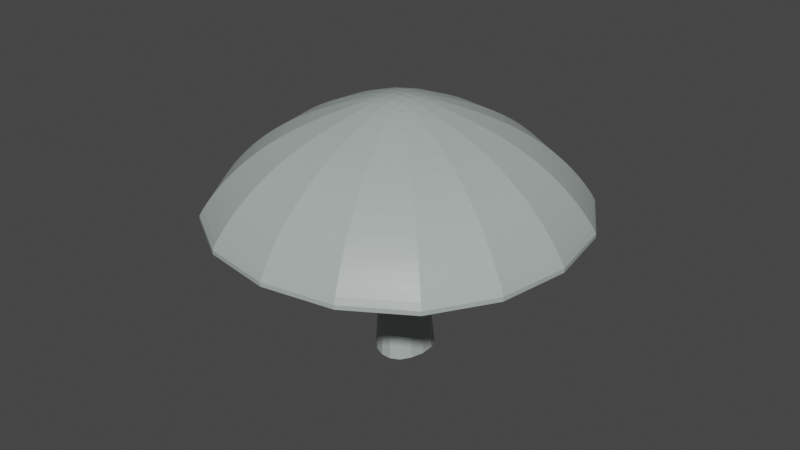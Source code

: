 # Source: mushroom.blend  (saved by Blender 2.82.7; exported with 4.5.12 LTS)
import bpy
from mathutils import Matrix  # noqa: F401  (used for matrix-valued properties, if any)

bpy.ops.wm.read_factory_settings(use_empty=True)
scene = bpy.context.scene
scene.name = 'Scene'

# ---- collections
col_collection = bpy.data.collections.new('Collection'); scene.collection.children.link(col_collection)

# ---- images (referenced by path relative to the original .blend; pixels are not part of the script)
import os
ASSET_DIR = os.environ.get("B2B_ASSET_DIR", "")  # directory of the original .blend (textures are referenced by path, not embedded)
HERE = os.path.dirname(os.path.abspath(__file__))  # packed textures are extracted next to this script under _unpacked/

def load_image(name, relpath, width, height, colorspace="sRGB"):
    """Load a texture the original file referenced (path relative to the .blend, or extracted next to this script)."""
    p = next((c for c in (os.path.join(HERE, relpath), os.path.join(ASSET_DIR, relpath)) if relpath and os.path.exists(c)), "")
    if p:
        img = bpy.data.images.load(p, check_existing=True)
        img.name = name
    else:  # same state as the original file: an image datablock whose file is absent (Cycles renders it pink)
        img = bpy.data.images.new(name, width, height)
        img.source = "FILE"
        img.filepath = "//" + (relpath or name)
    img.colorspace_settings.name = colorspace
    return img
img_material_base_color = load_image('Material Base Color', '_unpacked/Material_Base_Color.1524eed0.png', 1024, 1024, 'sRGB')

# ---- materials (node trees are filled in below, after node groups)
mat_material = bpy.data.materials.new('Material')
mat_material.alpha_threshold = 0.0
mat_material.use_transparent_shadow = False
mat_material.line_color = (0.0, 0.0, 0.0, 1.0)

# ---- material node trees
mat_material.use_nodes = True; mat_material.node_tree.nodes.clear()
_N = mat_material.node_tree.nodes; _L = mat_material.node_tree.links
n0 = _N.new('ShaderNodeOutputMaterial'); n0.name = 'Material Output'; n0.location = (300, 300)
n1 = _N.new('ShaderNodeBsdfPrincipled'); n1.name = 'Principled BSDF'; n1.location = (10, 300)
n1.distribution = 'GGX'
n1.subsurface_method = 'BURLEY'
n1.inputs[2].default_value = 0.4
n1.inputs[3].default_value = 1.45
n1.inputs[27].default_value = (0.0, 0.0, 0.0, 1.0)
n1.inputs[28].default_value = 1.0
n2 = _N.new('ShaderNodeTexImage'); n2.name = 'Image Texture'; n2.location = (-280, 250)
n2.image = img_material_base_color
_L.new(n1.outputs[0], n0.inputs[0])
_L.new(n2.outputs[0], n1.inputs[0])
n0.is_active_output = True

# ---- world
world_world = bpy.data.worlds.new('World'); scene.world = world_world
world_world.use_nodes = True; world_world.node_tree.nodes.clear()
_N = world_world.node_tree.nodes; _L = world_world.node_tree.links
n0 = _N.new('ShaderNodeOutputWorld'); n0.name = 'World Output'; n0.location = (300, 300)
n1 = _N.new('ShaderNodeBackground'); n1.name = 'Background'; n1.location = (10, 300)
n1.inputs[0].default_value = (0.05088, 0.05088, 0.05088, 1.0)
_L.new(n1.outputs[0], n0.inputs[0])
n0.is_active_output = True
world_world.color = (0.05088, 0.05088, 0.05088)
world_world.use_sun_shadow = False
world_world.sun_shadow_jitter_overblur = 0.0

# ---- meshes
me_cube = bpy.data.meshes.new('Cube')
me_cube.from_pydata([(0.3882, 0.3882, 3.922), (1.0, 1.0, -1.0), (0.3882, -0.3882, 3.922), (0.6498, -1.0, -1.0), (-0.3882, 0.3882, 3.922), (-1.0, 1.0, -1.0), (-0.3882, -0.3882, 3.922), (-0.6618, -0.5554, -1.0), (0.3882, -0.3882, 3.922), (-0.3882, -0.3882, 3.922), (0.3882, 0.3882, 3.922), (-0.3882, 0.3882, 3.922), (0.3882, -0.3882, 3.922), (-0.3882, -0.3882, 3.922), (0.3882, 0.3882, 3.922), (-0.3882, 0.3882, 3.922), (0.3882, -0.3882, 3.922), (-0.3882, -0.3882, 3.922), (0.3882, 0.3882, 3.922), (-0.3882, 0.3882, 3.922), (0.3882, 0.3882, 4.563), (-0.3882, 0.3882, 4.563), (-0.3882, -0.3882, 4.563), (0.3882, -0.3882, 4.563), (0.4193, 0.4193, 5.822), (-0.4193, 0.4193, 5.822), (-0.4193, -0.4193, 5.822), (0.4193, -0.4193, 5.822), (-5.393, 5.393, 2.397), (5.393, 5.393, 2.397), (-5.393, -5.393, 2.397), (5.393, -5.393, 2.397), (-5.041, 5.041, 3.028), (5.041, 5.041, 3.028), (-5.041, -5.041, 3.028), (5.041, -5.041, 3.028), (1.0, 1.0, -1.0), (-0.6618, -0.5554, -1.0), (0.6498, -1.0, -1.0), (-1.0, 1.0, -1.0), (-3.706, 3.706, 4.412), (3.706, 3.706, 4.412), (3.706, -3.706, 4.412), (-3.706, -3.706, 4.412), (-2.518, 2.518, 5.117), (2.518, -2.518, 5.117), (2.518, 2.518, 5.117), (-2.518, -2.518, 5.117), (4.5, 4.5, 3.707), (-4.5, -4.5, 3.707), (-4.5, 4.5, 3.707), (4.5, -4.5, 3.707), (0.3882, 0.3882, 4.563), (-0.3882, 0.3882, 4.563), (-0.3882, -0.3882, 4.563), (0.3882, -0.3882, 4.563), (-0.3882, -0.3882, 3.922), (-0.6618, -0.5554, -1.0), (-0.3882, -0.3882, 3.922), (-0.3882, -0.3882, 3.922), (-0.3882, -0.3882, 3.922), (-0.3882, -0.3882, 4.563), (1.0, 1.0, -1.0), (-0.6618, -0.5554, -1.0), (0.6498, -1.0, -1.0), (-1.0, 1.0, -1.0)], [], [(4, 6, 9, 11), (11, 9, 13, 15), (2, 0, 10, 8), (0, 4, 11, 10), (6, 2, 8, 9), (15, 13, 17, 19), (9, 8, 12, 13), (10, 11, 15, 14), (8, 10, 14, 12), (24, 25, 26, 27), (13, 12, 16, 17), (14, 15, 19, 18), (48, 51, 35, 33), (22, 23, 31, 30), (50, 48, 33, 32), (51, 49, 34, 35), (28, 32, 33, 29), (30, 34, 32, 28), (31, 35, 34, 30), (29, 33, 35, 31), (20, 21, 28, 29), (49, 50, 32, 34), (23, 20, 29, 31), (21, 22, 30, 28), (5, 39, 36, 1), (1, 36, 38, 3), (7, 37, 39, 5), (3, 38, 37, 7), (47, 44, 40, 43), (45, 47, 43, 42), (44, 46, 41, 40), (46, 45, 42, 41), (24, 27, 45, 46), (25, 24, 46, 44), (27, 26, 47, 45), (26, 25, 44, 47), (43, 40, 50, 49), (42, 43, 49, 51), (40, 41, 48, 50), (41, 42, 51, 48), (23, 22, 54, 55), (21, 20, 52, 53), (20, 23, 55, 52), (22, 21, 53, 54), (6, 9, 58, 56), (39, 37, 63, 65), (6, 37, 63, 56), (37, 38, 64, 63), (9, 13, 59, 58), (36, 39, 65, 62), (7, 37, 63, 57), (17, 22, 61, 60), (38, 36, 62, 64)])
_k = set([(6, 9), (6, 37), (7, 37), (9, 13), (13, 17), (17, 22), (36, 38), (36, 39), (37, 38), (37, 39), (56, 58), (56, 63), (57, 63), (58, 59), (60, 61), (62, 64), (62, 65), (63, 64), (63, 65)])
me_cube.attributes.new('sharp_edge', 'BOOLEAN', 'EDGE').data.foreach_set('value', [ (min(e.vertices), max(e.vertices)) in _k for e in me_cube.edges])
_uv = me_cube.uv_layers.new(name='UVMap')
_uv.uv.foreach_set('vector', [0.625, 0.25, 0.625, 0.0, 0.625, 0.0, 0.625, 0.25, 0.625, 0.25, 0.625, 0.0, 0.625, 0.0, 0.625, 0.25, 0.625, 0.75, 0.625, 0.5, 0.625, 0.5, 0.625, 0.75, 0.625, 0.5, 0.625, 0.25, 0.625, 0.25, 0.625, 0.5, 0.625, 1.0, 0.625, 0.75, 0.625, 0.75, 0.625, 1.0, 0.625, 0.25, 0.625, 0.0, 0.625, 0.0, 0.625, 0.25, 0.625, 1.0, 0.625, 0.75, 0.625, 0.75, 0.625, 1.0, 0.625, 0.5, 0.625, 0.25, 0.625, 0.25, 0.625, 0.5, 0.625, 0.75, 0.625, 0.5, 0.625, 0.5, 0.625, 0.75, 0.625, 0.5, 0.875, 0.5, 0.875, 0.75, 0.625, 0.75, 0.625, 1.0, 0.625, 0.75, 0.625, 0.75, 0.625, 1.0, 0.625, 0.5, 0.625, 0.25, 0.625, 0.25, 0.625, 0.5, 0.625, 0.5, 0.625, 0.75, 0.625, 0.75, 0.625, 0.5, 0.875, 0.75, 0.625, 0.75, 0.625, 0.75, 0.875, 0.75, 0.875, 0.5, 0.625, 0.5, 0.625, 0.5, 0.875, 0.5, 0.5248, 0.9171, 0.5248, 0.08285, 0.6053, 0.03269, 0.6053, 0.9673, 0.875, 0.5, 0.875, 0.5, 0.625, 0.5, 0.625, 0.5, 0.875, 0.75, 0.875, 0.75, 0.875, 0.5, 0.875, 0.5, 0.6723, 0.9999, 0.6053, 0.9673, 0.6053, 0.03269, 0.6723, 7.61e-05, 0.625, 0.5, 0.625, 0.5, 0.625, 0.75, 0.625, 0.75, 0.7275, 0.7344, 0.9775, 0.7344, 0.9775, 0.7344, 0.7275, 0.7344, 0.875, 0.75, 0.875, 0.5, 0.875, 0.5, 0.875, 0.75, 0.7275, 0.9844, 0.7275, 0.7344, 0.7275, 0.7344, 0.7275, 0.9844, 0.9775, 0.7344, 0.9775, 0.9844, 0.9775, 0.9844, 0.9775, 0.7344, 0.375, 0.25, 0.375, 0.25, 0.375, 0.5, 0.375, 0.5, 0.375, 0.5, 0.375, 0.5, 0.375, 0.75, 0.375, 0.75, 0.375, 0.0, 0.375, 0.0, 0.375, 0.25, 0.375, 0.25, 0.375, 0.75, 0.375, 0.75, 0.375, 1.0, 0.375, 1.0, 0.875, 0.75, 0.875, 0.5, 0.875, 0.5, 0.875, 0.75, 0.2983, 0.7334, 0.2983, 0.2666, 0.4263, 0.1565, 0.4263, 0.8435, 0.875, 0.5, 0.625, 0.5, 0.625, 0.5, 0.875, 0.5, 0.625, 0.5, 0.625, 0.75, 0.625, 0.75, 0.625, 0.5, 0.625, 0.5, 0.625, 0.75, 0.625, 0.75, 0.625, 0.5, 0.875, 0.5, 0.625, 0.5, 0.625, 0.5, 0.875, 0.5, 0.09309, 0.5389, 0.09309, 0.4611, 0.2983, 0.2666, 0.2983, 0.7334, 0.875, 0.75, 0.875, 0.5, 0.875, 0.5, 0.875, 0.75, 0.875, 0.75, 0.875, 0.5, 0.875, 0.5, 0.875, 0.75, 0.4263, 0.8435, 0.4263, 0.1565, 0.5248, 0.08285, 0.5248, 0.9171, 0.875, 0.5, 0.625, 0.5, 0.625, 0.5, 0.875, 0.5, 0.625, 0.5, 0.625, 0.75, 0.625, 0.75, 0.625, 0.5, 0.625, 0.75, 0.875, 0.75, 0.875, 0.75, 0.625, 0.75, 0.875, 0.5, 0.625, 0.5, 0.625, 0.5, 0.875, 0.5, 0.625, 0.5, 0.625, 0.75, 0.625, 0.75, 0.625, 0.5, 0.875, 0.75, 0.875, 0.5, 0.875, 0.5, 0.875, 0.75, 0.625, 0.0, 0.625, 0.0, 0.625, 0.0, 0.625, 0.0, 0.375, 0.25, 0.375, 0.0, 0.375, 0.0, 0.375, 0.25, 0.9893, 0.5215, 0.7393, 0.5215, 0.7393, 0.5215, 0.9893, 0.5215, 0.7393, 0.5215, 0.7393, 0.2715, 0.7393, 0.2715, 0.7393, 0.5215, 0.625, 0.0, 0.625, 0.0, 0.625, 0.0, 0.625, 0.0, 0.375, 0.5, 0.375, 0.25, 0.375, 0.25, 0.375, 0.5, 0.375, 0.0, 0.375, 0.0, 0.375, 0.0, 0.375, 0.0, 0.875, 0.75, 0.875, 0.75, 0.875, 0.75, 0.875, 0.75, 0.7393, 0.2715, 0.7393, 0.02148, 0.7393, 0.02148, 0.7393, 0.2715])
me_cube.materials.append(mat_material)
me_cube.use_remesh_preserve_volume = False
me_cube.use_remesh_preserve_attributes = False
me_cube.use_mirror_vertex_groups = False
me_cube.update()
me_cube_001 = bpy.data.meshes.new('Cube.001')
me_cube_001.from_pydata([(0.3882, 0.3882, 3.922), (1.0, 1.0, -1.0), (0.3882, -0.3882, 3.922), (0.6498, -1.0, -1.0), (-0.3882, 0.3882, 3.922), (-1.0, 1.0, -1.0), (-0.3882, -0.3882, 3.922), (-0.6618, -0.5554, -1.0), (0.3882, -0.3882, 3.922), (-0.3882, -0.3882, 3.922), (0.3882, 0.3882, 3.922), (0.3882, -0.3882, 3.922), (-0.3882, -0.3882, 3.922), (0.3882, 0.3882, 3.922), (-0.3882, 0.3882, 3.922), (0.3882, 0.3882, 4.563), (-0.3882, 0.3882, 4.563), (-0.3882, -0.3882, 4.563), (0.3882, -0.3882, 4.563), (1.0, 1.0, -1.0), (-0.6618, -0.5554, -1.0), (0.6498, -1.0, -1.0), (-1.0, 1.0, -1.0), (-0.3882, -0.3882, 3.922), (-0.3882, -0.3882, 3.922)], [], [(21, 2, 6, 20), (20, 6, 4, 22), (5, 1, 3, 7), (19, 0, 2, 21), (22, 4, 0, 19), (8, 10, 13, 11), (14, 16, 15, 13), (12, 17, 16, 14), (11, 18, 17, 12), (13, 15, 18, 11), (9, 12, 24, 23)])
_k = set([(6, 20), (9, 12), (12, 17), (19, 21), (19, 22), (20, 21), (20, 22), (23, 24)])
me_cube_001.attributes.new('sharp_edge', 'BOOLEAN', 'EDGE').data.foreach_set('value', [ (min(e.vertices), max(e.vertices)) in _k for e in me_cube_001.edges])
_uv = me_cube_001.uv_layers.new(name='UVMap')
_uv.uv.foreach_set('vector', [0.7393, 0.2715, 0.9893, 0.2715, 0.9893, 0.5215, 0.7393, 0.5215, 0.375, 0.0, 0.625, 0.0, 0.625, 0.25, 0.375, 0.25, 0.01494, 0.7349, 0.2649, 0.7349, 0.2649, 0.9849, 0.01494, 0.9849, 0.7393, 0.02148, 0.9893, 0.02148, 0.9893, 0.2715, 0.7393, 0.2715, 0.375, 0.25, 0.625, 0.25, 0.625, 0.5, 0.375, 0.5, 0.625, 0.75, 0.625, 0.5, 0.625, 0.5, 0.625, 0.75, 0.875, 0.5, 0.875, 0.5, 0.625, 0.5, 0.625, 0.5, 0.875, 0.75, 0.875, 0.75, 0.875, 0.5, 0.875, 0.5, 0.625, 0.75, 0.625, 0.75, 0.875, 0.75, 0.875, 0.75, 0.625, 0.5, 0.625, 0.5, 0.625, 0.75, 0.625, 0.75, 0.625, 0.0, 0.625, 0.0, 0.625, 0.0, 0.625, 0.0])
me_cube_001.materials.append(mat_material)
me_cube_001.use_remesh_preserve_volume = False
me_cube_001.use_remesh_preserve_attributes = False
me_cube_001.use_mirror_vertex_groups = False
me_cube_001.update()

# ---- objects
ob_mushroomtop = bpy.data.objects.new('MushroomTop', me_cube)
ob_mushroombottom = bpy.data.objects.new('MushroomBottom', me_cube_001)

# ---- transforms, parenting, visibility, modifiers, constraints
ob_mushroomtop.location = (0.0, 0.0, 0.8177)
ob_mushroomtop.lock_rotations_4d = False
ob_mushroomtop.empty_display_type = 'ARROWS'
ob_mushroomtop.lineart.crease_threshold = 0.0
_m = ob_mushroomtop.modifiers.new('Subdivision', 'SUBSURF')
_m.uv_smooth = 'PRESERVE_CORNERS'
_m.show_only_control_edges = False
ob_mushroombottom.location = (0.0, 0.0, 0.8177)
ob_mushroombottom.lock_rotations_4d = False
ob_mushroombottom.empty_display_type = 'ARROWS'
ob_mushroombottom.lineart.crease_threshold = 0.0
_m = ob_mushroombottom.modifiers.new('Subdivision', 'SUBSURF')
_m.uv_smooth = 'PRESERVE_CORNERS'
_m.show_only_control_edges = False

# ---- collection membership
col_collection.objects.link(ob_mushroomtop)
col_collection.objects.link(ob_mushroombottom)

# ---- scene / render settings (as saved in the file)
scene.frame_start = 1; scene.frame_end = 250; scene.frame_set(1)
scene.render.engine = 'BLENDER_EEVEE_NEXT'
scene.cycles.use_denoising = False
scene.cycles.samples = 128
scene.cycles.sampling_pattern = 'TABULATED_SOBOL'
scene.cycles.use_adaptive_sampling = False
scene.cycles.use_light_tree = False
scene.view_settings.view_transform = 'Filmic'
bpy.context.view_layer.update()

# ---- added for rendering (the .blend has no active camera and no usable light): camera, sun
cam_auto = bpy.data.cameras.new('AutoCamera')
cam_auto.lens = 50.0
cam_auto.sensor_width = 36.0
cam_auto.clip_end = 1000.0
ob_auto_camera = bpy.data.objects.new('AutoCamera', cam_auto)
scene.collection.objects.link(ob_auto_camera)
ob_auto_camera.location = (15.4609, -18.5531, 15.5975)
ob_auto_camera.rotation_euler = (1.09748, -7.21219e-08, 0.694738)
scene.camera = ob_auto_camera
light_auto_sun = bpy.data.lights.new('AutoSun', 'SUN')
light_auto_sun.energy = 3.0
light_auto_sun.angle = 0.0523599
ob_auto_sun = bpy.data.objects.new('AutoSun', light_auto_sun)
scene.collection.objects.link(ob_auto_sun)
ob_auto_sun.rotation_euler = (0.872665, 0.174533, 0.523599)
bpy.context.view_layer.update()
